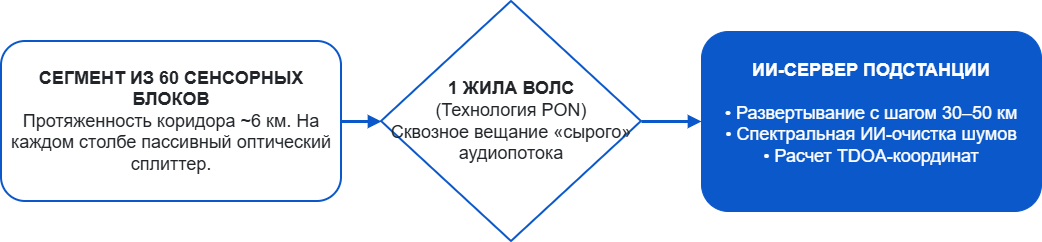

The diagram above was exported from draw.io. Its source (the exported page's mxGraphModel, read from the mxfile embedded in the PNG):
<mxGraphModel dx="856" dy="513" grid="1" gridSize="10" guides="1" tooltips="1" connect="1" arrows="1" fold="1" page="1" pageScale="1" pageWidth="827" pageHeight="1169" math="0" shadow="0">
  <root>
    <mxCell id="0" />
    <mxCell id="1" parent="0" />
    <mxCell id="2G7B7yZl3eTZuWnQNlUD-1" parent="1" style="rounded=1;whiteSpace=wrap;html=1;fillColor=#FFFFFF;fontColor=#212529;strokeColor=#0A58CA;strokeWidth=2;fontSize=18;borderRadius=8;" value="&lt;b&gt;СЕГМЕНТ ИЗ 60 СЕНСОРНЫХ БЛОКОВ&lt;/b&gt;&lt;br&gt;Протяженность коридора ~6 км. На каждом столбе пассивный оптический сплиттер." vertex="1">
      <mxGeometry height="160" width="340" x="60" y="170" as="geometry" />
    </mxCell>
    <mxCell id="2G7B7yZl3eTZuWnQNlUD-2" parent="1" style="shape=rhombus;whiteSpace=wrap;html=1;fillColor=#FFFFFF;fontColor=#212529;strokeColor=#0A58CA;strokeWidth=2;fontSize=18;" value="&lt;b&gt;1 ЖИЛА ВОЛС&lt;/b&gt;&lt;br&gt;(Технология PON)&lt;br&gt;Сквозное вещание «сырого» аудиопотока" vertex="1">
      <mxGeometry height="240" width="260" x="440" y="130" as="geometry" />
    </mxCell>
    <mxCell id="2G7B7yZl3eTZuWnQNlUD-3" parent="1" style="rounded=1;whiteSpace=wrap;html=1;fillColor=#0A58CA;fontColor=#FFFFFF;strokeColor=#0A58CA;strokeWidth=1;align=center;verticalAlign=top;spacingLeft=10;spacingRight=10;borderRadius=12;fontSize=18;" value="&lt;br&gt;&lt;b&gt;&lt;font color=&quot;#FFFFFF&quot;&gt;ИИ-СЕРВЕР ПОДСТАНЦИИ&lt;/font&gt;&lt;/b&gt;&lt;br&gt;&lt;br&gt;&lt;font color=&quot;#FFFFFF&quot;&gt;• Развертывание с шагом 30–50 км&lt;br&gt;• Спектральная ИИ-очистка шумов&lt;br&gt;• Расчет TDOA-координат&lt;/font&gt;" vertex="1">
      <mxGeometry height="180" width="340" x="760" y="160" as="geometry" />
    </mxCell>
    <mxCell id="2G7B7yZl3eTZuWnQNlUD-4" edge="1" parent="1" source="2G7B7yZl3eTZuWnQNlUD-1" style="edgeStyle=orthogonalEdgeStyle;rounded=0;html=1;strokeColor=#0A58CA;strokeWidth=3;endArrow=block;fontSize=18;" target="2G7B7yZl3eTZuWnQNlUD-2">
      <mxGeometry relative="1" as="geometry" />
    </mxCell>
    <mxCell id="2G7B7yZl3eTZuWnQNlUD-5" edge="1" parent="1" source="2G7B7yZl3eTZuWnQNlUD-2" style="edgeStyle=orthogonalEdgeStyle;rounded=0;html=1;strokeColor=#0A58CA;strokeWidth=3;endArrow=block;fontSize=18;" target="2G7B7yZl3eTZuWnQNlUD-3">
      <mxGeometry relative="1" as="geometry" />
    </mxCell>
  </root>
</mxGraphModel>